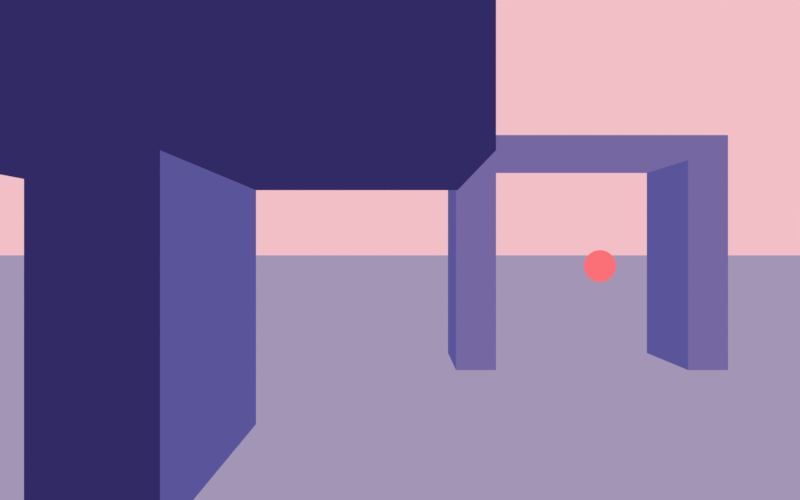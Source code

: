 # Source: reference-scene-study.blend  (saved by Blender 5.2.45; exported with 4.5.12 LTS)
import bpy
from mathutils import Matrix  # noqa: F401  (used for matrix-valued properties, if any)

bpy.ops.wm.read_factory_settings(use_empty=True)
scene = bpy.context.scene
scene.name = 'reference-informed'

# ---- materials (node trees are filled in below, after node groups)
mat_floor = bpy.data.materials.new('floor')
mat_floor.diffuse_color = (0.3663, 0.3005, 0.4621, 1.0)
mat_front = bpy.data.materials.new('front')
mat_front.diffuse_color = (0.03071, 0.02315, 0.1301, 1.0)
mat_side = bpy.data.materials.new('side')
mat_side.diffuse_color = (0.1022, 0.09084, 0.3278, 1.0)
mat_top = bpy.data.materials.new('top')
mat_top.diffuse_color = (0.1746, 0.15, 0.4233, 1.0)
mat_far = bpy.data.materials.new('far')
mat_far.diffuse_color = (0.1746, 0.1356, 0.3613, 1.0)
mat_ember = bpy.data.materials.new('ember')
mat_ember.diffuse_color = (0.9647, 0.162, 0.1812, 1.0)

# ---- material node trees
mat_floor.use_nodes = True; mat_floor.node_tree.nodes.clear()
_N = mat_floor.node_tree.nodes; _L = mat_floor.node_tree.links
n0 = _N.new('ShaderNodeOutputMaterial'); n0.name = 'Material Output'; n0.location = (0, 0)
n1 = _N.new('ShaderNodeEmission'); n1.name = 'Emission'; n1.location = (0, 0)
n1.inputs[0].default_value = (0.3663, 0.3005, 0.4621, 1.0)
_L.new(n1.outputs[0], n0.inputs[0])
n0.is_active_output = True
mat_front.use_nodes = True; mat_front.node_tree.nodes.clear()
_N = mat_front.node_tree.nodes; _L = mat_front.node_tree.links
n0 = _N.new('ShaderNodeOutputMaterial'); n0.name = 'Material Output'; n0.location = (0, 0)
n1 = _N.new('ShaderNodeEmission'); n1.name = 'Emission'; n1.location = (0, 0)
n1.inputs[0].default_value = (0.03071, 0.02315, 0.1301, 1.0)
_L.new(n1.outputs[0], n0.inputs[0])
n0.is_active_output = True
mat_side.use_nodes = True; mat_side.node_tree.nodes.clear()
_N = mat_side.node_tree.nodes; _L = mat_side.node_tree.links
n0 = _N.new('ShaderNodeOutputMaterial'); n0.name = 'Material Output'; n0.location = (0, 0)
n1 = _N.new('ShaderNodeEmission'); n1.name = 'Emission'; n1.location = (0, 0)
n1.inputs[0].default_value = (0.1022, 0.09084, 0.3278, 1.0)
_L.new(n1.outputs[0], n0.inputs[0])
n0.is_active_output = True
mat_top.use_nodes = True; mat_top.node_tree.nodes.clear()
_N = mat_top.node_tree.nodes; _L = mat_top.node_tree.links
n0 = _N.new('ShaderNodeOutputMaterial'); n0.name = 'Material Output'; n0.location = (0, 0)
n1 = _N.new('ShaderNodeEmission'); n1.name = 'Emission'; n1.location = (0, 0)
n1.inputs[0].default_value = (0.1746, 0.15, 0.4233, 1.0)
_L.new(n1.outputs[0], n0.inputs[0])
n0.is_active_output = True
mat_far.use_nodes = True; mat_far.node_tree.nodes.clear()
_N = mat_far.node_tree.nodes; _L = mat_far.node_tree.links
n0 = _N.new('ShaderNodeOutputMaterial'); n0.name = 'Material Output'; n0.location = (0, 0)
n1 = _N.new('ShaderNodeEmission'); n1.name = 'Emission'; n1.location = (0, 0)
n1.inputs[0].default_value = (0.1746, 0.1356, 0.3613, 1.0)
_L.new(n1.outputs[0], n0.inputs[0])
n0.is_active_output = True
mat_ember.use_nodes = True; mat_ember.node_tree.nodes.clear()
_N = mat_ember.node_tree.nodes; _L = mat_ember.node_tree.links
n0 = _N.new('ShaderNodeOutputMaterial'); n0.name = 'Material Output'; n0.location = (0, 0)
n1 = _N.new('ShaderNodeEmission'); n1.name = 'Emission'; n1.location = (0, 0)
n1.inputs[0].default_value = (0.9647, 0.162, 0.1812, 1.0)
_L.new(n1.outputs[0], n0.inputs[0])
n0.is_active_output = True

# ---- world
world_reference_informed_world = bpy.data.worlds.new('reference-informed world'); scene.world = world_reference_informed_world
world_reference_informed_world.use_nodes = True; world_reference_informed_world.node_tree.nodes.clear()
_N = world_reference_informed_world.node_tree.nodes; _L = world_reference_informed_world.node_tree.links
n0 = _N.new('ShaderNodeBackground'); n0.name = 'Background'; n0.location = (-200, 100)
n0.inputs[0].default_value = (0.8963, 0.521, 0.5711, 1.0)
n1 = _N.new('ShaderNodeOutputWorld'); n1.name = 'World Output'; n1.location = (200, 100)
_L.new(n0.outputs[0], n1.inputs[0])
n1.is_active_output = True

# ---- cameras
cam_reference_informed_camera = bpy.data.cameras.new('reference-informed camera')
cam_reference_informed_camera.sensor_fit = 'HORIZONTAL'
cam_reference_informed_camera.clip_end = 500.0
cam_reference_informed_camera.lens = 24.0
cam_reference_informed_camera.show_background_images = True

# ---- meshes
me_ground = bpy.data.meshes.new('ground')
me_ground.from_pydata([(-200.0, -200.0, -0.08), (200.0, -200.0, -0.08), (200.0, -200.0, -0.05), (-200.0, -200.0, -0.05), (-200.0, 200.0, -0.08), (200.0, 200.0, -0.08), (200.0, 200.0, -0.05), (-200.0, 200.0, -0.05)], [], [(0, 1, 2, 3), (1, 5, 6, 2), (3, 2, 6, 7), (4, 7, 6, 5), (0, 3, 7, 4), (0, 4, 5, 1)])
me_ground.polygons.foreach_set('material_index', [0, 1, 2, 0, 1, 0])
me_ground.materials.append(mat_floor)
me_ground.materials.append(mat_floor)
me_ground.materials.append(mat_floor)
me_ground.update()
me_near_lintel = bpy.data.meshes.new('near_lintel')
me_near_lintel.from_pydata([(-2.97, -5.0, 2.562), (0.54, -5.0, 2.562), (0.54, -5.0, 3.631), (-2.97, -5.0, 3.631), (-2.97, -3.0, 2.562), (0.54, -3.0, 2.562), (0.54, -3.0, 3.631), (-2.97, -3.0, 3.631)], [], [(0, 1, 2, 3), (1, 5, 6, 2), (3, 2, 6, 7), (4, 7, 6, 5), (0, 3, 7, 4), (0, 4, 5, 1)])
me_near_lintel.polygons.foreach_set('material_index', [0, 1, 2, 0, 1, 0])
me_near_lintel.materials.append(mat_front)
me_near_lintel.materials.append(mat_side)
me_near_lintel.materials.append(mat_top)
me_near_lintel.update()
me_near_pier = bpy.data.meshes.new('near_pier')
me_near_pier.from_pydata([(-2.115, -5.0, 0.3688), (-1.35, -5.0, 0.3688), (-1.35, -5.0, 2.787), (-2.115, -5.0, 2.787), (-2.115, -3.0, 0.3688), (-1.35, -3.0, 0.3688), (-1.35, -3.0, 2.787), (-2.115, -3.0, 2.787)], [], [(0, 1, 2, 3), (1, 5, 6, 2), (3, 2, 6, 7), (4, 7, 6, 5), (0, 3, 7, 4), (0, 4, 5, 1)])
me_near_pier.polygons.foreach_set('material_index', [0, 1, 2, 0, 1, 0])
me_near_pier.materials.append(mat_front)
me_near_pier.materials.append(mat_side)
me_near_pier.materials.append(mat_top)
me_near_pier.update()
me_far_lintel = bpy.data.meshes.new('far_lintel')
me_far_lintel.from_pydata([(0.945, 1.0, 3.519), (5.535, 1.0, 3.519), (5.535, 1.0, 3.941), (0.945, 1.0, 3.941), (0.945, 2.5, 3.519), (5.535, 2.5, 3.519), (5.535, 2.5, 3.941), (0.945, 2.5, 3.941)], [], [(0, 1, 2, 3), (1, 5, 6, 2), (3, 2, 6, 7), (4, 7, 6, 5), (0, 3, 7, 4), (0, 4, 5, 1)])
me_far_lintel.polygons.foreach_set('material_index', [0, 1, 2, 0, 1, 0])
me_far_lintel.materials.append(mat_far)
me_far_lintel.materials.append(mat_side)
me_far_lintel.materials.append(mat_top)
me_far_lintel.update()
me_far_left = bpy.data.meshes.new('far_left')
me_far_left.from_pydata([(0.945, 1.0, -0.025), (1.62, 1.0, -0.025), (1.62, 1.0, 3.519), (0.945, 1.0, 3.519), (0.945, 2.5, -0.025), (1.62, 2.5, -0.025), (1.62, 2.5, 3.519), (0.945, 2.5, 3.519)], [], [(0, 1, 2, 3), (1, 5, 6, 2), (3, 2, 6, 7), (4, 7, 6, 5), (0, 3, 7, 4), (0, 4, 5, 1)])
me_far_left.polygons.foreach_set('material_index', [0, 1, 2, 0, 1, 0])
me_far_left.materials.append(mat_far)
me_far_left.materials.append(mat_side)
me_far_left.materials.append(mat_top)
me_far_left.update()
me_far_right = bpy.data.meshes.new('far_right')
me_far_right.from_pydata([(4.86, 1.0, -0.025), (5.535, 1.0, -0.025), (5.535, 1.0, 3.519), (4.86, 1.0, 3.519), (4.86, 2.5, -0.025), (5.535, 2.5, -0.025), (5.535, 2.5, 3.519), (4.86, 2.5, 3.519)], [], [(0, 1, 2, 3), (1, 5, 6, 2), (3, 2, 6, 7), (4, 7, 6, 5), (0, 3, 7, 4), (0, 4, 5, 1)])
me_far_right.polygons.foreach_set('material_index', [0, 1, 2, 0, 1, 0])
me_far_right.materials.append(mat_far)
me_far_right.materials.append(mat_side)
me_far_right.materials.append(mat_top)
me_far_right.update()
me_distant_disc = bpy.data.meshes.new('distant disc')
me_distant_disc.from_pydata([(9.375, 17.0, 1.25), (10.12, 17.0, 1.25), (10.12, 17.0, 1.299), (10.12, 17.0, 1.348), (10.11, 17.0, 1.396), (10.1, 17.0, 1.444), (10.09, 17.0, 1.491), (10.07, 17.0, 1.537), (10.05, 17.0, 1.582), (10.02, 17.0, 1.625), (9.999, 17.0, 1.667), (9.97, 17.0, 1.707), (9.939, 17.0, 1.745), (9.905, 17.0, 1.78), (9.87, 17.0, 1.814), (9.832, 17.0, 1.845), (9.792, 17.0, 1.874), (9.75, 17.0, 1.9), (9.707, 17.0, 1.923), (9.662, 17.0, 1.943), (9.616, 17.0, 1.96), (9.569, 17.0, 1.974), (9.521, 17.0, 1.986), (9.473, 17.0, 1.994), (9.424, 17.0, 1.998), (9.375, 17.0, 2.0), (9.326, 17.0, 1.998), (9.277, 17.0, 1.994), (9.229, 17.0, 1.986), (9.181, 17.0, 1.974), (9.134, 17.0, 1.96), (9.088, 17.0, 1.943), (9.043, 17.0, 1.923), (9.0, 17.0, 1.9), (8.958, 17.0, 1.874), (8.918, 17.0, 1.845), (8.88, 17.0, 1.814), (8.845, 17.0, 1.78), (8.811, 17.0, 1.745), (8.78, 17.0, 1.707), (8.751, 17.0, 1.667), (8.725, 17.0, 1.625), (8.702, 17.0, 1.582), (8.682, 17.0, 1.537), (8.665, 17.0, 1.491), (8.651, 17.0, 1.444), (8.639, 17.0, 1.396), (8.631, 17.0, 1.348), (8.627, 17.0, 1.299), (8.625, 17.0, 1.25), (8.627, 17.0, 1.201), (8.631, 17.0, 1.152), (8.639, 17.0, 1.104), (8.651, 17.0, 1.056), (8.665, 17.0, 1.009), (8.682, 17.0, 0.963), (8.702, 17.0, 0.9183), (8.725, 17.0, 0.875), (8.751, 17.0, 0.8333), (8.78, 17.0, 0.7934), (8.811, 17.0, 0.7555), (8.845, 17.0, 0.7197), (8.88, 17.0, 0.6861), (8.918, 17.0, 0.655), (8.958, 17.0, 0.6264), (9.0, 17.0, 0.6005), (9.043, 17.0, 0.5773), (9.088, 17.0, 0.5571), (9.134, 17.0, 0.5398), (9.181, 17.0, 0.5256), (9.229, 17.0, 0.5144), (9.277, 17.0, 0.5064), (9.326, 17.0, 0.5016), (9.375, 17.0, 0.5), (9.424, 17.0, 0.5016), (9.473, 17.0, 0.5064), (9.521, 17.0, 0.5144), (9.569, 17.0, 0.5256), (9.616, 17.0, 0.5398), (9.662, 17.0, 0.5571), (9.707, 17.0, 0.5773), (9.75, 17.0, 0.6005), (9.792, 17.0, 0.6264), (9.832, 17.0, 0.655), (9.87, 17.0, 0.6861), (9.905, 17.0, 0.7197), (9.939, 17.0, 0.7555), (9.97, 17.0, 0.7934), (9.999, 17.0, 0.8333), (10.02, 17.0, 0.875), (10.05, 17.0, 0.9183), (10.07, 17.0, 0.963), (10.09, 17.0, 1.009), (10.1, 17.0, 1.056), (10.11, 17.0, 1.104), (10.12, 17.0, 1.152), (10.12, 17.0, 1.201)], [], [(0, 1, 2), (0, 2, 3), (0, 3, 4), (0, 4, 5), (0, 5, 6), (0, 6, 7), (0, 7, 8), (0, 8, 9), (0, 9, 10), (0, 10, 11), (0, 11, 12), (0, 12, 13), (0, 13, 14), (0, 14, 15), (0, 15, 16), (0, 16, 17), (0, 17, 18), (0, 18, 19), (0, 19, 20), (0, 20, 21), (0, 21, 22), (0, 22, 23), (0, 23, 24), (0, 24, 25), (0, 25, 26), (0, 26, 27), (0, 27, 28), (0, 28, 29), (0, 29, 30), (0, 30, 31), (0, 31, 32), (0, 32, 33), (0, 33, 34), (0, 34, 35), (0, 35, 36), (0, 36, 37), (0, 37, 38), (0, 38, 39), (0, 39, 40), (0, 40, 41), (0, 41, 42), (0, 42, 43), (0, 43, 44), (0, 44, 45), (0, 45, 46), (0, 46, 47), (0, 47, 48), (0, 48, 49), (0, 49, 50), (0, 50, 51), (0, 51, 52), (0, 52, 53), (0, 53, 54), (0, 54, 55), (0, 55, 56), (0, 56, 57), (0, 57, 58), (0, 58, 59), (0, 59, 60), (0, 60, 61), (0, 61, 62), (0, 62, 63), (0, 63, 64), (0, 64, 65), (0, 65, 66), (0, 66, 67), (0, 67, 68), (0, 68, 69), (0, 69, 70), (0, 70, 71), (0, 71, 72), (0, 72, 73), (0, 73, 74), (0, 74, 75), (0, 75, 76), (0, 76, 77), (0, 77, 78), (0, 78, 79), (0, 79, 80), (0, 80, 81), (0, 81, 82), (0, 82, 83), (0, 83, 84), (0, 84, 85), (0, 85, 86), (0, 86, 87), (0, 87, 88), (0, 88, 89), (0, 89, 90), (0, 90, 91), (0, 91, 92), (0, 92, 93), (0, 93, 94), (0, 94, 95), (0, 95, 96), (0, 96, 1)])
me_distant_disc.materials.append(mat_ember)
me_distant_disc.update()

# ---- objects
ob_ground = bpy.data.objects.new('ground', me_ground)
ob_near_lintel = bpy.data.objects.new('near_lintel', me_near_lintel)
ob_near_pier = bpy.data.objects.new('near_pier', me_near_pier)
ob_far_lintel = bpy.data.objects.new('far_lintel', me_far_lintel)
ob_far_left = bpy.data.objects.new('far_left', me_far_left)
ob_far_right = bpy.data.objects.new('far_right', me_far_right)
ob_distant_disc = bpy.data.objects.new('distant disc', me_distant_disc)
ob_reference_informed_camera = bpy.data.objects.new('reference-informed camera', cam_reference_informed_camera)

# ---- transforms, parenting, visibility, modifiers, constraints
ob_ground.location = (0.0, 0.0, 0.0)
ob_near_lintel.location = (0.0, 0.0, 0.0)
ob_near_pier.location = (0.0, 0.0, 0.0)
ob_far_lintel.location = (0.0, 0.0, 0.0)
ob_far_left.location = (0.0, 0.0, 0.0)
ob_far_right.location = (0.0, 0.0, 0.0)
ob_distant_disc.location = (0.0, 0.0, 0.0)
ob_reference_informed_camera.location = (0.0, -8.0, 2.0)
ob_reference_informed_camera.rotation_euler = (1.571, -0.0, 0.0)

# ---- collection membership
scene.collection.objects.link(ob_ground)
scene.collection.objects.link(ob_near_lintel)
scene.collection.objects.link(ob_near_pier)
scene.collection.objects.link(ob_far_lintel)
scene.collection.objects.link(ob_far_left)
scene.collection.objects.link(ob_far_right)
scene.collection.objects.link(ob_distant_disc)
scene.collection.objects.link(ob_reference_informed_camera)

# ---- scene / render settings (as saved in the file)
scene.camera = ob_reference_informed_camera
scene.frame_start = 1; scene.frame_end = 250; scene.frame_set(1)
scene.render.engine = 'CYCLES'
scene.render.image_settings.color_mode = 'RGB'
scene.render.image_settings.exr_codec = 'NONE'
scene.render.resolution_x = 1000
scene.render.resolution_y = 625
scene.render.dither_intensity = 0.0
scene.render.use_bake_clear = False
scene.render.bake_margin = 0
scene.render.bake_bias = 0.0
scene.render.bake_samples = 0
scene.render.use_stamp_filename = False
scene.render.simplify_subdivision_render = 0
scene.render.simplify_child_particles_render = 0.0
scene.render.compositor_device = 'GPU'
scene.cycles.use_denoising = False
scene.cycles.denoising_use_gpu = True
scene.cycles.samples = 8
scene.eevee.use_volume_custom_range = False
scene.eevee.gtao_distance = 0.0
scene.eevee.use_fast_gi = False
scene.eevee.fast_gi_thickness_near = 0.1
scene.eevee.fast_gi_thickness_far = 0.0
scene.eevee.ray_tracing_options.screen_trace_thickness = 0.1
scene.view_settings.view_transform = 'Standard'
bpy.context.view_layer.update()
